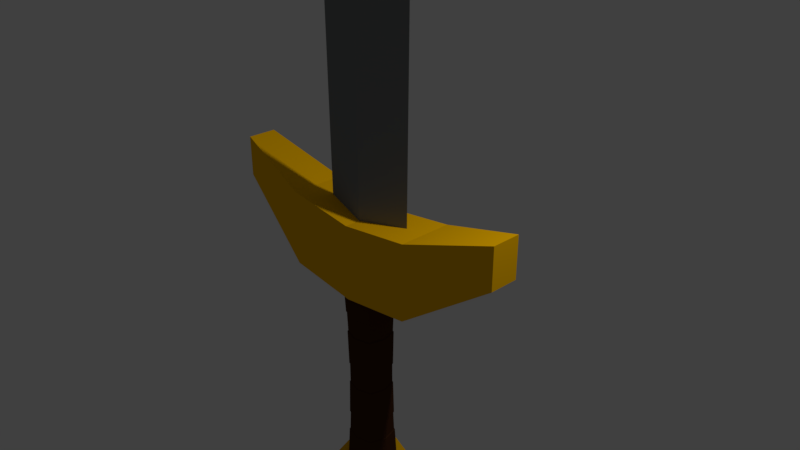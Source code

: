 # Source: Sword_listo.blend  (saved by Blender 2.79.0; exported with 4.5.12 LTS)
import bpy
from mathutils import Matrix  # noqa: F401  (used for matrix-valued properties, if any)

bpy.ops.wm.read_factory_settings(use_empty=True)
scene = bpy.context.scene
scene.name = 'Scene'

# ---- collections
col_collection_1 = bpy.data.collections.new('Collection 1'); scene.collection.children.link(col_collection_1)

# ---- materials (node trees are filled in below, after node groups)
mat_material = bpy.data.materials.new('Material')
mat_material.alpha_threshold = 0.0
mat_material.use_transparent_shadow = False
mat_material.diffuse_color = (0.1905, 0.2019, 0.2019, 1.0)
mat_material.roughness = 0.5
mat_material.specular_intensity = 0.1284
mat_material.line_color = (0.0, 0.0, 0.0, 1.0)
mat_mango_001 = bpy.data.materials.new('mango.001')
mat_mango_001.alpha_threshold = 0.0
mat_mango_001.use_transparent_shadow = False
mat_mango_001.diffuse_color = (0.06072, 0.0225, 0.008612, 1.0)
mat_mango_001.roughness = 3.14
mat_mango_001.specular_intensity = 0.0
mat_aro = bpy.data.materials.new('aro')
mat_aro.alpha_threshold = 0.0
mat_aro.use_transparent_shadow = False
mat_aro.preview_render_type = 'SHADERBALL'
mat_aro.diffuse_color = (1.0, 0.5171, 0.0, 1.0)
mat_aro.specular_color = (1.0, 0.9404, 0.9404)
mat_aro.roughness = 0.5
mat_aro.specular_intensity = 1.0

# ---- material node trees

# ---- world
world_world = bpy.data.worlds.new('World'); scene.world = world_world
world_world.color = (0.05088, 0.05088, 0.05088)
world_world.use_sun_shadow = False
world_world.sun_shadow_jitter_overblur = 0.0
world_world.cycles.sampling_method = 'MANUAL'

# ---- cameras
cam_camera = bpy.data.cameras.new('Camera')
cam_camera.clip_end = 100.0
cam_camera.lens = 35.0
cam_camera.sensor_width = 32.0
cam_camera.sensor_height = 18.0
cam_camera.ortho_scale = 7.314
cam_camera.dof.focus_distance = 0.0
cam_camera.dof.aperture_fstop = 128.0

# ---- lights
light_lamp = bpy.data.lights.new('Lamp', 'POINT')
light_lamp.transmission_factor = 0.0
light_lamp.cutoff_distance = 30.0
light_lamp.energy = 489.0
light_lamp.shadow_buffer_clip_start = 1.001
light_lamp.shadow_soft_size = 0.1
light_lamp.shadow_maximum_resolution = 0.006
light_lamp.use_absolute_resolution = True

# ---- meshes
me_cube = bpy.data.meshes.new('Cube')
me_cube.from_pydata([(2.236, -0.2015, 0.4743), (2.236, 0.2015, 0.4743), (-2.236, -0.2015, 0.4743), (-2.236, 0.2015, 0.4743), (2.236, -0.2015, 1.04), (2.236, 0.2015, 1.04), (-2.236, -0.2015, 1.04), (-2.236, 0.2015, 1.04), (0.0, 0.3741, -0.5255), (0.0, -0.3741, -0.5255), (0.0, 0.3741, 0.5255), (0.0, -0.3741, 0.5255), (-1.008, 0.3741, -0.3955), (-1.008, -0.3741, -0.3955), (-1.008, 0.3741, 0.6555), (-1.008, -0.3741, 0.6555), (-1.008, -0.3741, -0.3955), (-1.008, 0.3741, -0.3955), (0.0, 0.3741, -0.5255), (0.0, -0.3741, -0.5255), (1.008, 0.3741, -0.3955), (1.008, -0.3741, -0.3955), (1.008, 0.3741, 0.6555), (1.008, -0.3741, 0.6555), (1.008, -0.3741, -0.3955), (1.008, 0.3741, -0.3955), (-1.008, -0.3741, -0.3955), (-1.008, 0.3741, -0.3955), (0.0, 0.3741, -0.5255), (0.0, -0.3741, -0.5255), (1.008, -0.3741, -0.3955), (1.008, 0.3741, -0.3955), (0.2497, 0.2497, -3.419), (-0.2497, 0.2497, -3.419), (0.2497, -0.2497, -3.419), (-0.2497, -0.2497, -3.419), (0.0, 0.3234, -3.419), (0.0, -0.3234, -3.419), (0.3234, 0.0, -3.419), (-0.3234, 0.0, -3.419), (0.0, 0.3234, -0.2945), (-0.2497, 0.2497, -0.2945), (0.3234, 0.0, -0.2945), (0.2497, 0.2497, -0.2945), (0.0, -0.3234, -0.2945), (0.2497, -0.2497, -0.2945), (-0.3234, 0.0, -0.2945), (-0.2497, -0.2497, -0.2945), (-0.2127, -0.2127, -2.539), (-0.2205, -0.2205, -2.83), (-0.2856, 5.462e-10, -2.83), (-0.2754, 5.437e-10, -2.539), (-0.205, -0.205, -1.707), (-0.205, -0.205, -2.006), (-0.2655, 6.109e-10, -2.006), (-0.2655, 6.109e-10, -1.707), (-0.2754, 5.437e-10, -1.179), (-0.2856, 5.462e-10, -0.8826), (-0.2205, -0.2205, -0.8826), (-0.2127, -0.2127, -1.179), (0.2127, 0.2127, -2.539), (0.2205, 0.2205, -2.83), (0.2856, 5.462e-10, -2.83), (0.2754, 5.437e-10, -2.539), (0.205, 0.205, -1.707), (0.205, 0.205, -2.006), (0.2655, 6.109e-10, -2.006), (0.2655, 6.109e-10, -1.707), (0.2754, 5.437e-10, -1.179), (0.2856, 5.462e-10, -0.8826), (0.2205, 0.2205, -0.8826), (0.2127, 0.2127, -1.179), (-0.2957, -8.777e-11, -0.8738), (-0.2852, -9.041e-11, -1.183), (-0.2852, -9.041e-11, -2.53), (-0.2957, -8.777e-11, -2.839), (-0.2749, -2.081e-11, -1.702), (-0.2749, -2.081e-11, -2.012), (-0.2283, 0.2283, -2.839), (-0.2202, 0.2202, -2.53), (-0.2202, 0.2202, -1.183), (-0.2283, 0.2283, -0.8738), (-0.2123, 0.2123, -2.012), (-0.2123, 0.2123, -1.702), (1.755e-10, 0.2957, -0.8738), (1.808e-10, 0.2852, -1.183), (1.808e-10, 0.2852, -2.53), (1.755e-10, 0.2957, -2.839), (4.161e-11, 0.2749, -1.702), (4.161e-11, 0.2749, -2.012), (0.2283, 0.2283, -2.839), (0.2202, 0.2202, -2.53), (0.2202, 0.2202, -1.183), (0.2283, 0.2283, -0.8738), (0.2123, 0.2123, -2.012), (0.2123, 0.2123, -1.702), (0.2283, -0.2283, -0.8738), (0.2202, -0.2202, -1.183), (0.2202, -0.2202, -2.53), (0.2283, -0.2283, -2.839), (0.2123, -0.2123, -1.702), (0.2123, -0.2123, -2.012), (1.755e-10, -0.2957, -2.839), (1.808e-10, -0.2852, -2.53), (1.808e-10, -0.2852, -1.183), (1.755e-10, -0.2957, -0.8738), (4.161e-11, -0.2749, -2.012), (4.161e-11, -0.2749, -1.702), (0.2957, -8.777e-11, -0.8738), (0.2852, -9.041e-11, -1.183), (0.2852, -9.041e-11, -2.53), (0.2957, -8.777e-11, -2.839), (0.2749, -2.081e-11, -1.702), (0.2749, -2.081e-11, -2.012), (-0.2283, -0.2283, -2.839), (-0.2202, -0.2202, -2.53), (-0.2202, -0.2202, -1.183), (-0.2283, -0.2283, -0.8738), (-0.2123, -0.2123, -2.012), (-0.2123, -0.2123, -1.702), (-4.525e-11, -0.2754, -1.179), (-5.036e-11, -0.2856, -0.8826), (-1.797e-10, -0.2655, -2.006), (-1.797e-10, -0.2655, -1.707), (-5.036e-11, -0.2856, -2.83), (-4.525e-11, -0.2754, -2.539), (0.2205, -0.2205, -0.8826), (0.2127, -0.2127, -1.179), (0.205, -0.205, -1.707), (0.205, -0.205, -2.006), (0.2127, -0.2127, -2.539), (0.2205, -0.2205, -2.83), (-0.2127, 0.2127, -1.179), (-0.2205, 0.2205, -0.8826), (-5.036e-11, 0.2856, -0.8826), (-4.525e-11, 0.2754, -1.179), (-1.797e-10, 0.2655, -1.707), (-1.797e-10, 0.2655, -2.006), (-0.205, 0.205, -2.006), (-0.205, 0.205, -1.707), (-4.525e-11, 0.2754, -2.539), (-5.036e-11, 0.2856, -2.83), (-0.2205, 0.2205, -2.83), (-0.2127, 0.2127, -2.539), (0.3594, 0.3594, -3.273), (-0.3594, 0.3594, -3.273), (0.3594, -0.3594, -3.273), (-0.3594, -0.3594, -3.273), (-6.92e-10, 0.4655, -3.273), (-6.92e-10, -0.4655, -3.273), (0.4655, -1.937e-09, -3.273), (-0.4655, -1.937e-09, -3.273), (-6.213e-10, -1.785e-09, -3.273), (-2.669e-10, 0.5173, -3.595), (-0.3994, 0.3994, -3.595), (0.5173, -3.705e-09, -3.595), (0.3994, 0.3994, -3.595), (-2.669e-10, -0.5173, -3.595), (0.3994, -0.3994, -3.595), (-0.5173, -3.705e-09, -3.595), (-0.3994, -0.3994, -3.595), (-2.669e-10, 0.4021, -4.155), (-2.669e-10, 0.5173, -3.856), (-0.3994, 0.3994, -3.856), (0.5173, -3.705e-09, -3.856), (0.3994, 0.3994, -3.856), (-2.669e-10, -0.5173, -3.856), (0.3994, -0.3994, -3.856), (-0.5173, -3.705e-09, -3.856), (-0.3994, -0.3994, -3.856), (-2.742e-09, 0.1902, -4.314), (-0.3105, 0.3105, -4.155), (0.4021, -5.419e-09, -4.155), (0.3105, 0.3105, -4.155), (-2.669e-10, -0.4021, -4.155), (0.3105, -0.3105, -4.155), (-0.4021, -5.419e-09, -4.155), (-0.3105, -0.3105, -4.155), (-0.1469, 0.1469, -4.314), (0.1902, -3.721e-09, -4.314), (0.1469, 0.1469, -4.314), (-2.742e-09, -0.1902, -4.314), (0.1469, -0.1469, -4.314), (-0.1902, -3.721e-09, -4.314), (-0.1469, -0.1469, -4.314), (-1.739e-09, 2.171e-10, -4.474), (-0.8388, 0.0, 12.9), (0.8388, 0.0, 12.9), (0.6965, 0.0, 0.5096), (-0.6965, 0.0, 0.5096), (0.0, 0.1918, 12.9), (0.0, -0.1918, 12.9), (0.0, -0.1592, 0.5096), (0.0, 0.1592, 0.5096), (0.8388, 0.0, 12.9), (0.0, -2.129e-09, 14.12)], [], [(12, 13, 2, 3), (14, 7, 6, 15), (20, 1, 0, 21), (13, 15, 6, 2), (2, 6, 7, 3), (14, 12, 3, 7), (22, 5, 1, 20), (10, 11, 23, 22), (21, 9, 19, 24), (21, 0, 4, 23), (10, 8, 12, 14), (9, 11, 15, 13), (10, 14, 15, 11), (20, 21, 24, 25), (22, 23, 4, 5), (10, 22, 20, 8), (9, 21, 23, 11), (0, 1, 5, 4), (18, 25, 24, 19), (18, 19, 16, 17), (12, 8, 18, 17), (13, 12, 17, 16), (8, 20, 25, 18), (9, 13, 16, 19), (28, 31, 30, 29), (28, 29, 26, 27), (82, 89, 86, 79), (94, 113, 110, 91), (106, 118, 115, 103), (89, 94, 91, 86), (34, 38, 111, 99), (39, 35, 114, 75), (101, 106, 103, 98), (109, 97, 100, 112), (80, 85, 88, 83), (70, 69, 68, 71), (104, 116, 119, 107), (85, 92, 95, 88), (96, 108, 42, 45), (92, 109, 112, 95), (77, 82, 79, 74), (108, 93, 43, 42), (38, 32, 90, 111), (73, 80, 83, 76), (33, 39, 75, 78), (117, 105, 44, 47), (35, 37, 102, 114), (97, 104, 107, 100), (37, 34, 99, 102), (84, 81, 41, 40), (36, 33, 78, 87), (105, 96, 45, 44), (113, 101, 98, 110), (93, 84, 40, 43), (32, 36, 87, 90), (81, 72, 46, 41), (118, 77, 74, 115), (116, 73, 76, 119), (107, 119, 52, 123), (76, 83, 139, 55), (73, 116, 59, 56), (104, 97, 127, 120), (93, 108, 69, 70), (82, 77, 54, 138), (110, 98, 130, 63), (96, 105, 121, 126), (118, 106, 122, 53), (80, 73, 56, 132), (99, 111, 62, 131), (117, 72, 57, 58), (79, 86, 140, 143), (116, 104, 120, 59), (72, 81, 133, 57), (105, 117, 58, 121), (86, 91, 60, 140), (112, 100, 128, 67), (91, 110, 63, 60), (87, 78, 142, 141), (90, 87, 141, 61), (101, 113, 66, 129), (115, 74, 51, 48), (88, 95, 64, 136), (72, 117, 47, 46), (66, 65, 64, 67), (62, 61, 60, 63), (58, 57, 56, 59), (54, 53, 52, 55), (50, 49, 48, 51), (121, 58, 59, 120), (53, 122, 123, 52), (49, 124, 125, 48), (69, 126, 127, 68), (129, 66, 67, 128), (131, 62, 63, 130), (133, 134, 135, 132), (137, 138, 139, 136), (141, 142, 143, 140), (126, 121, 120, 127), (122, 129, 128, 123), (124, 131, 130, 125), (134, 70, 71, 135), (65, 137, 136, 64), (61, 141, 140, 60), (57, 133, 132, 56), (138, 54, 55, 139), (142, 50, 51, 143), (106, 101, 129, 122), (81, 84, 134, 133), (78, 75, 50, 142), (109, 92, 71, 68), (114, 102, 124, 49), (100, 107, 123, 128), (77, 118, 53, 54), (74, 79, 143, 51), (102, 99, 131, 124), (85, 80, 132, 135), (113, 94, 65, 66), (103, 115, 48, 125), (98, 103, 125, 130), (119, 76, 55, 52), (108, 96, 126, 69), (84, 93, 70, 134), (89, 82, 138, 137), (95, 112, 67, 64), (92, 85, 135, 71), (75, 114, 49, 50), (97, 109, 68, 127), (94, 89, 137, 65), (83, 88, 136, 139), (111, 90, 61, 62), (152, 150, 144, 148), (151, 152, 148, 145), (147, 149, 152, 151), (149, 146, 150, 152), (155, 158, 167, 164), (154, 153, 162, 163), (158, 157, 166, 167), (153, 156, 165, 162), (149, 147, 160, 157), (147, 151, 159, 160), (144, 150, 155, 156), (151, 145, 154, 159), (148, 144, 156, 153), (146, 149, 157, 158), (145, 148, 153, 154), (150, 146, 158, 155), (164, 167, 175, 172), (163, 162, 161, 171), (167, 166, 174, 175), (162, 165, 173, 161), (157, 160, 169, 166), (160, 159, 168, 169), (156, 155, 164, 165), (159, 154, 163, 168), (175, 174, 181, 182), (161, 173, 180, 170), (176, 171, 178, 183), (173, 172, 179, 180), (166, 169, 177, 174), (169, 168, 176, 177), (165, 164, 172, 173), (168, 163, 171, 176), (180, 179, 185), (184, 183, 185), (181, 184, 185), (179, 182, 185), (171, 161, 170, 178), (172, 175, 182, 179), (174, 177, 184, 181), (177, 176, 183, 184), (183, 178, 185), (170, 180, 185), (182, 181, 185), (178, 170, 185), (187, 190, 195), (193, 189, 186, 190), (192, 188, 194, 191), (189, 192, 191, 186), (188, 193, 190, 194), (186, 191, 195), (191, 187, 195), (190, 186, 195)])
me_cube.polygons.foreach_set('material_index', [2, 2, 2, 2, 2, 2, 2, 2, 2, 2, 2, 2, 2, 2, 2, 2, 2, 2, 2, 2, 2, 2, 2, 2, 2, 2, 1, 1, 1, 1, 1, 1, 1, 1, 1, 1, 1, 1, 1, 1, 1, 1, 1, 1, 1, 1, 1, 1, 1, 1, 1, 1, 1, 1, 1, 1, 1, 1, 1, 1, 1, 1, 1, 1, 1, 1, 1, 1, 1, 1, 1, 1, 1, 1, 1, 1, 1, 1, 1, 1, 1, 1, 1, 1, 1, 1, 1, 1, 1, 1, 1, 1, 1, 1, 1, 1, 1, 1, 1, 1, 1, 1, 1, 1, 1, 1, 1, 1, 1, 1, 1, 1, 1, 1, 1, 1, 1, 1, 1, 1, 1, 1, 1, 1, 1, 1, 1, 1, 1, 1, 2, 2, 2, 2, 2, 2, 2, 2, 2, 2, 2, 2, 2, 2, 2, 2, 2, 2, 2, 2, 2, 2, 2, 2, 2, 2, 2, 2, 2, 2, 2, 2, 2, 2, 2, 2, 2, 2, 2, 2, 2, 2, 2, 2, 0, 0, 0, 0, 0, 0, 0, 0])
me_cube.materials.append(mat_material)
me_cube.materials.append(mat_mango_001)
me_cube.materials.append(mat_aro)
me_cube.use_remesh_preserve_volume = False
me_cube.use_remesh_preserve_attributes = False
me_cube.use_mirror_vertex_groups = False
me_cube.update()

# ---- objects
ob_cube = bpy.data.objects.new('Cube', me_cube)
ob_lamp = bpy.data.objects.new('Lamp', light_lamp)
ob_camera = bpy.data.objects.new('Camera', cam_camera)

# ---- transforms, parenting, visibility, modifiers, constraints
ob_cube.location = (0.0, 0.0, 0.0)
ob_cube.lock_rotations_4d = False
ob_cube.empty_display_type = 'ARROWS'
ob_cube.lineart.crease_threshold = 0.0
ob_lamp.location = (4.076, 1.005, 5.904)
ob_lamp.rotation_euler = (0.6503, 0.05522, 1.866)
ob_lamp.lock_rotations_4d = False
ob_lamp.empty_display_type = 'ARROWS'
ob_lamp.color = (0.0, 0.0, 0.0, 0.0)
ob_lamp.lineart.crease_threshold = 0.0
ob_camera.location = (7.481, -6.508, 5.344)
ob_camera.rotation_euler = (1.109, 0.0, 0.8149)
ob_camera.lock_rotations_4d = False
ob_camera.empty_display_type = 'ARROWS'
ob_camera.color = (0.0, 0.0, 0.0, 0.0)
ob_camera.display_type = 'WIRE'
ob_camera.lineart.crease_threshold = 0.0

# ---- collection membership
col_collection_1.objects.link(ob_cube)
col_collection_1.objects.link(ob_lamp)
col_collection_1.objects.link(ob_camera)

# ---- scene / render settings (as saved in the file)
scene.camera = ob_camera
scene.frame_start = 1; scene.frame_end = 250; scene.frame_set(1)
scene.render.engine = 'BLENDER_EEVEE_NEXT'
scene.render.resolution_percentage = 50
scene.render.dither_intensity = 0.0
scene.cycles.use_denoising = False
scene.cycles.samples = 128
scene.cycles.sampling_pattern = 'TABULATED_SOBOL'
scene.cycles.use_adaptive_sampling = False
scene.cycles.use_light_tree = False
scene.cycles.blur_glossy = 0.0
scene.cycles.sample_clamp_indirect = 0.0
scene.view_settings.view_transform = 'Standard'
bpy.context.view_layer.update()
